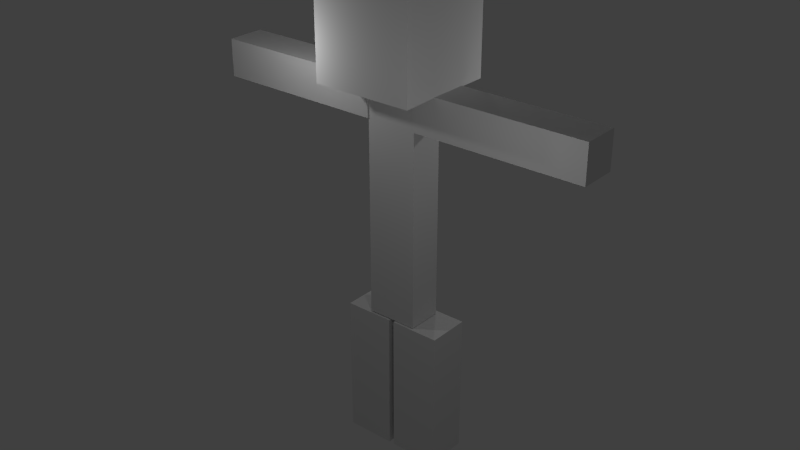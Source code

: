 # Source: ejer1.blend  (saved by Blender 2.68.0; exported with 4.5.12 LTS)
import bpy
from mathutils import Matrix  # noqa: F401  (used for matrix-valued properties, if any)

bpy.ops.wm.read_factory_settings(use_empty=True)
scene = bpy.context.scene
scene.name = 'Scene'

# ---- collections
col_collection_1 = bpy.data.collections.new('Collection 1'); scene.collection.children.link(col_collection_1)

# ---- materials (node trees are filled in below, after node groups)
mat_material = bpy.data.materials.new('Material')
mat_material.alpha_threshold = 0.0
mat_material.use_transparent_shadow = False
mat_material.roughness = 0.5
mat_material.specular_intensity = 0.0
mat_material.line_color = (0.0, 0.0, 0.0, 1.0)

# ---- material node trees

# ---- world
world_world = bpy.data.worlds.new('World'); scene.world = world_world
world_world.color = (0.05088, 0.05088, 0.05088)
world_world.use_sun_shadow = False
world_world.sun_shadow_jitter_overblur = 0.0
world_world.cycles.sampling_method = 'MANUAL'
world_world.cycles.sample_map_resolution = 256

# ---- lights
light_lamp_003 = bpy.data.lights.new('Lamp.003', 'POINT')
light_lamp_003.transmission_factor = 0.0
light_lamp_003.cutoff_distance = 30.0
light_lamp_003.energy = 100.0
light_lamp_003.shadow_buffer_clip_start = 1.001
light_lamp_003.shadow_soft_size = 0.1
light_lamp_003.shadow_maximum_resolution = 0.006
light_lamp_003.use_absolute_resolution = True
light_lamp_003.cycles.use_multiple_importance_sampling = False
light_lamp_002 = bpy.data.lights.new('Lamp.002', 'POINT')
light_lamp_002.transmission_factor = 0.0
light_lamp_002.cutoff_distance = 30.0
light_lamp_002.energy = 100.0
light_lamp_002.shadow_buffer_clip_start = 1.001
light_lamp_002.shadow_soft_size = 0.1
light_lamp_002.shadow_maximum_resolution = 0.006
light_lamp_002.use_absolute_resolution = True
light_lamp_002.cycles.use_multiple_importance_sampling = False
light_lamp_001 = bpy.data.lights.new('Lamp.001', 'POINT')
light_lamp_001.transmission_factor = 0.0
light_lamp_001.cutoff_distance = 30.0
light_lamp_001.energy = 100.0
light_lamp_001.shadow_buffer_clip_start = 1.001
light_lamp_001.shadow_soft_size = 0.1
light_lamp_001.shadow_maximum_resolution = 0.006
light_lamp_001.use_absolute_resolution = True
light_lamp_001.cycles.use_multiple_importance_sampling = False
light_lamp = bpy.data.lights.new('Lamp', 'POINT')
light_lamp.transmission_factor = 0.0
light_lamp.cutoff_distance = 30.0
light_lamp.energy = 100.0
light_lamp.shadow_buffer_clip_start = 1.001
light_lamp.shadow_soft_size = 0.1
light_lamp.shadow_maximum_resolution = 0.006
light_lamp.use_absolute_resolution = True
light_lamp.cycles.use_multiple_importance_sampling = False

# ---- meshes
me_cube_007 = bpy.data.meshes.new('Cube.007')
me_cube_007.from_pydata([(-1.681, -1.262, -6.564), (-1.681, 0.1186, -6.564), (-0.06728, 0.1186, -6.564), (-0.06728, -1.262, -6.564), (-1.681, -1.262, -1.889), (-1.681, 0.1186, -1.889), (-0.06728, 0.1186, -1.889), (-0.06728, -1.262, -1.889), (0.1207, -1.277, -6.55), (0.1207, 0.1039, -6.55), (1.734, 0.1039, -6.55), (1.734, -1.277, -6.55), (0.1207, -1.277, -1.875), (0.1207, 0.1039, -1.875), (1.734, 0.1039, -1.875), (1.734, -1.277, -1.875), (-1.7, -2.41, 5.775), (-1.7, 0.859, 5.775), (1.569, 0.859, 5.775), (1.569, -2.41, 5.775), (-1.7, -2.41, 9.044), (-1.7, 0.859, 9.044), (1.569, 0.859, 9.044), (1.569, -2.41, 9.044), (6.382, -1.249, 4.589), (6.382, -0.03069, 4.589), (0.7831, -0.03069, 4.589), (0.7831, -1.249, 4.589), (6.382, -1.249, 5.807), (6.382, -0.03069, 5.807), (0.7831, -0.03069, 5.807), (0.7831, -1.249, 5.807), (-0.8491, -1.246, 4.601), (-0.8491, -0.02806, 4.601), (-6.448, -0.02806, 4.601), (-6.448, -1.246, 4.601), (-0.8491, -1.246, 5.82), (-0.8491, -0.02806, 5.82), (-6.448, -0.02806, 5.82), (-6.448, -1.246, 5.82), (0.8239, -0.05546, -1.856), (0.8239, -1.202, -1.856), (-0.843, -1.202, -1.856), (-0.843, -0.05546, -1.856), (0.8239, -0.05546, 5.874), (0.8239, -1.202, 5.874), (-0.843, -1.202, 5.874), (-0.843, -0.05546, 5.874)], [], [(4, 5, 1, 0), (5, 6, 2, 1), (6, 7, 3, 2), (7, 4, 0, 3), (0, 1, 2, 3), (7, 6, 5, 4), (12, 13, 9, 8), (13, 14, 10, 9), (14, 15, 11, 10), (15, 12, 8, 11), (8, 9, 10, 11), (15, 14, 13, 12), (20, 21, 17, 16), (21, 22, 18, 17), (22, 23, 19, 18), (23, 20, 16, 19), (16, 17, 18, 19), (23, 22, 21, 20), (28, 29, 25, 24), (29, 30, 26, 25), (30, 31, 27, 26), (31, 28, 24, 27), (24, 25, 26, 27), (31, 30, 29, 28), (36, 37, 33, 32), (37, 38, 34, 33), (38, 39, 35, 34), (39, 36, 32, 35), (32, 33, 34, 35), (39, 38, 37, 36), (40, 41, 42, 43), (44, 47, 46, 45), (40, 44, 45, 41), (41, 45, 46, 42), (42, 46, 47, 43), (44, 40, 43, 47)])
_uv = me_cube_007.uv_layers.new(name='UVMap')
_uv.uv.foreach_set('vector', [0.8303, 0.9882, 0.7543, 0.9884, 0.7535, 0.731, 0.8296, 0.7307, 0.108, 0.4412, 0.1968, 0.4409, 0.1976, 0.6983, 0.1088, 0.6986, 0.995, 0.4529, 0.919, 0.4532, 0.9182, 0.1957, 0.9943, 0.1955, 0.004957, 0.4412, 0.09381, 0.4409, 0.0946, 0.6983, 0.005747, 0.6986, 0.8405, 0.09404, 0.7644, 0.09381, 0.7647, 0.004957, 0.8407, 0.00519, 0.8405, 0.7815, 0.9166, 0.7818, 0.9163, 0.8706, 0.8403, 0.8704, 0.1976, 0.966, 0.1216, 0.9662, 0.1208, 0.7088, 0.1968, 0.7085, 0.7407, 0.4634, 0.8296, 0.4631, 0.8303, 0.7205, 0.7415, 0.7208, 0.0946, 0.966, 0.01855, 0.9662, 0.01776, 0.7088, 0.09381, 0.7085, 0.8296, 0.4532, 0.7407, 0.4529, 0.7415, 0.1954, 0.8303, 0.1957, 0.7542, 0.09404, 0.6782, 0.09381, 0.6785, 0.004957, 0.7545, 0.00519, 0.592, 0.00519, 0.668, 0.004957, 0.6683, 0.09381, 0.5922, 0.09404, 0.402, 0.5665, 0.4015, 0.3865, 0.5815, 0.3859, 0.582, 0.5659, 0.402, 0.1855, 0.4015, 0.005509, 0.5815, 0.004957, 0.582, 0.185, 0.3916, 0.185, 0.2116, 0.1855, 0.211, 0.005509, 0.391, 0.004957, 0.4015, 0.3754, 0.402, 0.1954, 0.582, 0.196, 0.5815, 0.376, 0.3916, 0.3865, 0.391, 0.5665, 0.211, 0.5659, 0.2116, 0.3859, 0.391, 0.1954, 0.3916, 0.3754, 0.2116, 0.376, 0.211, 0.196, 0.7466, 0.1855, 0.7464, 0.1184, 0.8135, 0.1182, 0.8137, 0.1853, 0.8403, 0.453, 0.8412, 0.1446, 0.9083, 0.1448, 0.9073, 0.4532, 0.659, 0.1855, 0.592, 0.1853, 0.5922, 0.1182, 0.6592, 0.1184, 0.2119, 0.8849, 0.211, 0.5766, 0.2781, 0.5764, 0.279, 0.8847, 0.3245, 0.5764, 0.3916, 0.5766, 0.3906, 0.8849, 0.3235, 0.8847, 0.4686, 0.8849, 0.4015, 0.8847, 0.4024, 0.5764, 0.4695, 0.5766, 0.6765, 0.8999, 0.6763, 0.8328, 0.7434, 0.8326, 0.7436, 0.8997, 0.592, 0.9396, 0.5929, 0.6313, 0.66, 0.6315, 0.659, 0.9398, 0.7365, 0.1853, 0.6694, 0.1855, 0.6692, 0.1184, 0.7363, 0.1182, 0.8412, 0.7716, 0.8403, 0.4633, 0.9073, 0.4631, 0.9083, 0.7714, 0.515, 0.5764, 0.582, 0.5766, 0.5811, 0.8849, 0.514, 0.8847, 0.9853, 0.7716, 0.9182, 0.7714, 0.9191, 0.4631, 0.9862, 0.4633, 0.6804, 0.7307, 0.7436, 0.7309, 0.7433, 0.8227, 0.6802, 0.8225, 0.9141, 0.00515, 0.9138, 0.09695, 0.8507, 0.09676, 0.8509, 0.004957, 0.7295, 0.1954, 0.7308, 0.6212, 0.6676, 0.6214, 0.6663, 0.1956, 0.006263, 0.431, 0.004957, 0.005238, 0.09676, 0.004957, 0.09806, 0.4307, 0.6551, 0.1954, 0.6564, 0.6212, 0.5933, 0.6214, 0.592, 0.1956, 0.108, 0.4307, 0.1093, 0.004957, 0.2011, 0.005238, 0.1998, 0.431])
me_cube_007.materials.append(mat_material)
me_cube_007.use_remesh_preserve_volume = False
me_cube_007.use_remesh_preserve_attributes = False
me_cube_007.use_mirror_vertex_groups = False
me_cube_007.update()
arm_armature = bpy.data.armatures.new('Armature')  # bones are not reproduced

# ---- objects
ob_lamp_003 = bpy.data.objects.new('Lamp.003', light_lamp_003)
ob_lamp_002 = bpy.data.objects.new('Lamp.002', light_lamp_002)
ob_lamp_001 = bpy.data.objects.new('Lamp.001', light_lamp_001)
ob_armature = bpy.data.objects.new('Armature', arm_armature)
ob_cube_005 = bpy.data.objects.new('Cube.005', me_cube_007)
ob_lamp = bpy.data.objects.new('Lamp', light_lamp)

# ---- transforms, parenting, visibility, modifiers, constraints
ob_lamp_003.location = (-2.891, -3.79, 6.887)
ob_lamp_003.rotation_euler = (0.6503, 0.05522, 1.866)
ob_lamp_003.lock_rotations_4d = False
ob_lamp_003.empty_display_type = 'ARROWS'
ob_lamp_003.color = (0.0, 0.0, 0.0, 0.0)
ob_lamp_003.lineart.crease_threshold = 0.0
ob_lamp_002.location = (-2.727, 4.933, 7.045)
ob_lamp_002.rotation_euler = (0.6503, 0.05522, 1.866)
ob_lamp_002.lock_rotations_4d = False
ob_lamp_002.empty_display_type = 'ARROWS'
ob_lamp_002.color = (0.0, 0.0, 0.0, 0.0)
ob_lamp_002.lineart.crease_threshold = 0.0
ob_lamp_001.location = (5.237, -5.699, 6.003)
ob_lamp_001.rotation_euler = (0.6503, 0.05522, 1.866)
ob_lamp_001.lock_rotations_4d = False
ob_lamp_001.empty_display_type = 'ARROWS'
ob_lamp_001.color = (0.0, 0.0, 0.0, 0.0)
ob_lamp_001.lineart.crease_threshold = 0.0
ob_armature.location = (0.0, 0.0, 0.0)
ob_armature.hide_viewport = True
ob_armature.lineart.crease_threshold = 0.0
ob_cube_005.parent = ob_armature
ob_cube_005.location = (0.0, 0.0, 0.0)
ob_cube_005.lineart.crease_threshold = 0.0
_vg = ob_cube_005.vertex_groups.new(name='cintura')
for _i, _w in zip([12, 13, 14], [0.06678, 0.8165, 0.1196]): _vg.add([_i], _w, 'REPLACE')
_vg = ob_cube_005.vertex_groups.new(name='tronco')
for _i, _w in zip([40, 41, 42, 43], [0.4953, 0.4827, 0.4951, 0.4823]): _vg.add([_i], _w, 'REPLACE')
_vg = ob_cube_005.vertex_groups.new(name='brazoD')
for _i, _w in zip([16, 17, 18, 19, 20, 21, 23, 32, 33, 34, 35, 36, 37, 38, 39, 43, 44, 45, 46, 47], [0.6921, 0.2687, 0.06083, 0.2686, 0.1119, 0.05315, 0.05292, 0.8631, 0.8631, 0.8644, 0.8643, 0.8631, 0.8631, 0.8647, 0.8644, 0.009056, 0.1141, 0.4274, 0.9377, 0.8928]): _vg.add([_i], _w, 'REPLACE')
_vg = ob_cube_005.vertex_groups.new(name='brazoI')
for _i, _w in zip([16, 17, 18, 19, 20, 21, 22, 23, 24, 25, 26, 27, 28, 29, 30, 31, 44, 45, 46, 47], [0.08077, 0.2949, 0.7477, 0.2948, 0.004044, 0.05612, 0.1007, 0.05589, 0.04805, 0.04783, 0.04517, 0.04519, 0.04872, 0.04805, 0.04519, 0.04521, 0.8764, 0.5382, 0.05332, 0.0981]): _vg.add([_i], _w, 'REPLACE')
_vg = ob_cube_005.vertex_groups.new(name='cabeza')
for _i, _w in zip([16, 17, 18, 19, 20, 21, 22, 23], [0.2271, 0.4365, 0.1915, 0.4366, 0.8611, 0.8907, 0.8798, 0.8912]): _vg.add([_i], _w, 'REPLACE')
_vg = ob_cube_005.vertex_groups.new(name='cintura.001')
for _i, _w in zip([4, 5, 6, 7, 40, 41, 42, 43], [0.5272, 0.5119, 0.6983, 0.9473, 0.46, 0.286, 0.02442, 0.1984]): _vg.add([_i], _w, 'REPLACE')
_vg = ob_cube_005.vertex_groups.new(name='cintura.002')
for _i, _w in zip([0, 1, 2, 3, 4, 5, 6, 7], [0.9849, 0.9865, 0.9803, 0.9771, 0.4728, 0.4881, 0.3017, 0.05274]): _vg.add([_i], _w, 'REPLACE')
_vg = ob_cube_005.vertex_groups.new(name='cintura.003')
for _i, _w in zip([12, 13, 14, 15, 40, 41, 42, 43], [0.8906, 0.1564, 0.7757, 0.5428, 0.02059, 0.1966, 0.4579, 0.2838]): _vg.add([_i], _w, 'REPLACE')
_vg = ob_cube_005.vertex_groups.new(name='cintura.004')
for _i, _w in zip([8, 9, 10, 11, 12, 13, 14, 15], [0.9741, 0.9727, 0.9756, 0.984, 0.03531, 0.004298, 0.1048, 0.443]): _vg.add([_i], _w, 'REPLACE')
_m = ob_cube_005.modifiers.new('Armature', 'ARMATURE')
_m.object = ob_armature
ob_lamp.location = (4.542, 3.279, 5.904)
ob_lamp.rotation_euler = (0.6503, 0.05522, 1.866)
ob_lamp.lock_rotations_4d = False
ob_lamp.empty_display_type = 'ARROWS'
ob_lamp.color = (0.0, 0.0, 0.0, 0.0)
ob_lamp.lineart.crease_threshold = 0.0

# ---- collection membership
col_collection_1.objects.link(ob_lamp_003)
col_collection_1.objects.link(ob_lamp_002)
col_collection_1.objects.link(ob_lamp_001)
col_collection_1.objects.link(ob_armature)
col_collection_1.objects.link(ob_cube_005)
col_collection_1.objects.link(ob_lamp)

# ---- scene / render settings (as saved in the file)
scene.frame_start = 0; scene.frame_end = 50; scene.frame_set(0)
scene.render.engine = 'BLENDER_EEVEE_NEXT'
scene.render.image_settings.color_mode = 'RGB'
scene.render.image_settings.compression = 90
scene.render.resolution_percentage = 50
scene.render.dither_intensity = 0.0
scene.cycles.use_denoising = False
scene.cycles.samples = 10
scene.cycles.sampling_pattern = 'TABULATED_SOBOL'
scene.cycles.light_sampling_threshold = 0.0
scene.cycles.use_adaptive_sampling = False
scene.cycles.use_light_tree = False
scene.cycles.blur_glossy = 0.0
scene.cycles.volume_bounces = 1
scene.cycles.pixel_filter_type = 'GAUSSIAN'
scene.cycles.sample_clamp_indirect = 0.0
scene.view_settings.view_transform = 'Standard'
bpy.context.view_layer.update()

# ---- added for rendering (the .blend has no active camera): camera
cam_auto = bpy.data.cameras.new('AutoCamera')
cam_auto.lens = 50.0
cam_auto.sensor_width = 36.0
cam_auto.clip_end = 1000.0
ob_auto_camera = bpy.data.objects.new('AutoCamera', cam_auto)
scene.collection.objects.link(ob_auto_camera)
ob_auto_camera.location = (18.903, -23.4985, 16.3888)
ob_auto_camera.rotation_euler = (1.09748, -7.21219e-08, 0.694738)
scene.camera = ob_auto_camera
bpy.context.view_layer.update()
